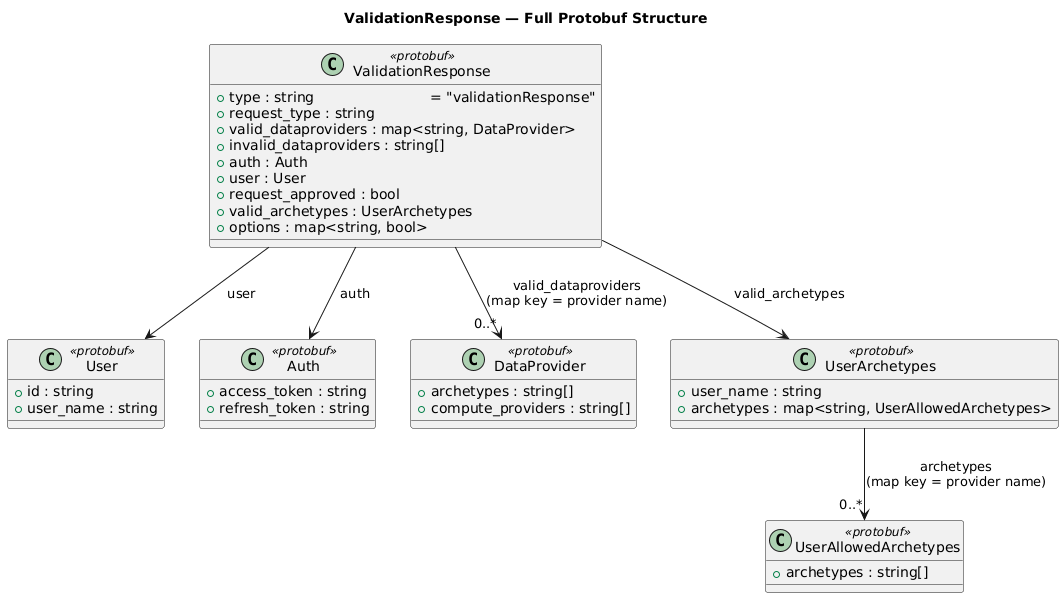

The diagram above was rendered by PlantUML. Its source (embedded in the PNG):
@startuml C4_Level4_ValidationResponse_FullStructure

title ValidationResponse — Full Protobuf Structure

class ValidationResponse <<protobuf>> {
  +type : string                          = "validationResponse"
  +request_type : string
  +valid_dataproviders : map<string, DataProvider>
  +invalid_dataproviders : string[]
  +auth : Auth
  +user : User
  +request_approved : bool
  +valid_archetypes : UserArchetypes
  +options : map<string, bool>
}

class User <<protobuf>> {
  +id : string
  +user_name : string
}

class Auth <<protobuf>> {
  +access_token : string
  +refresh_token : string
}

class DataProvider <<protobuf>> {
  +archetypes : string[]
  +compute_providers : string[]
}

class UserArchetypes <<protobuf>> {
  +user_name : string
  +archetypes : map<string, UserAllowedArchetypes>
}

class UserAllowedArchetypes <<protobuf>> {
  +archetypes : string[]
}

ValidationResponse --> User : user
ValidationResponse --> Auth : auth
ValidationResponse --> "0..*" DataProvider : valid_dataproviders\n(map key = provider name)
ValidationResponse --> UserArchetypes : valid_archetypes

UserArchetypes --> "0..*" UserAllowedArchetypes : archetypes\n(map key = provider name)

@enduml